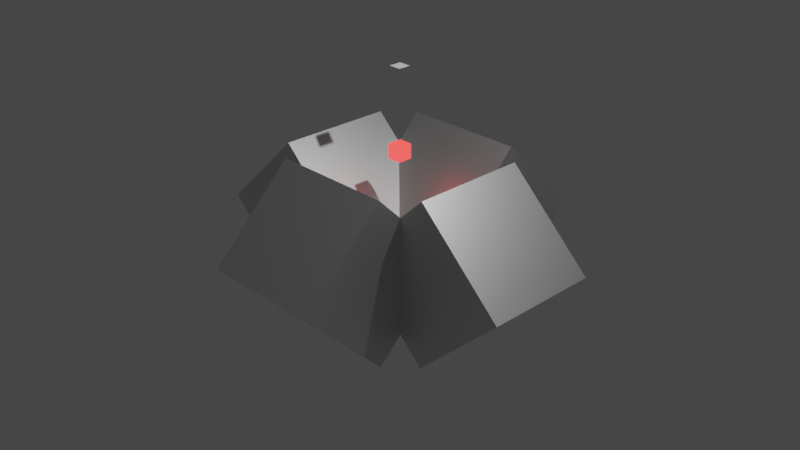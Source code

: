 # Source: fsim_2.blend  (saved by Blender 2.82.7; exported with 4.5.12 LTS)
import bpy
from mathutils import Matrix  # noqa: F401  (used for matrix-valued properties, if any)

bpy.ops.wm.read_factory_settings(use_empty=True)
scene = bpy.context.scene
scene.name = 'Scene'

# ---- collections
col_collection = bpy.data.collections.new('Collection'); scene.collection.children.link(col_collection)

# ---- materials (node trees are filled in below, after node groups)
mat_particle = bpy.data.materials.new('particle')
mat_particle.surface_render_method = 'BLENDED'
mat_particle.blend_method = 'BLEND'
mat_particle.use_transparency_overlap = False
mat_particle.show_transparent_back = False
mat_particle.use_transparent_shadow = False
mat_particle.use_raytrace_refraction = True
mat_particle.use_screen_refraction = True
mat_particle.thickness_mode = 'SLAB'
mat_obstacle = bpy.data.materials.new('obstacle')
mat_obstacle.use_transparent_shadow = False
mat_cup = bpy.data.materials.new('cup')
mat_cup.use_transparent_shadow = False

# ---- material node trees
mat_particle.use_nodes = True; mat_particle.node_tree.nodes.clear()
_N = mat_particle.node_tree.nodes; _L = mat_particle.node_tree.links
n0 = _N.new('ShaderNodeOutputMaterial'); n0.name = 'Material Output'; n0.location = (300, 300)
n1 = _N.new('ShaderNodeBsdfPrincipled'); n1.name = 'Principled BSDF'; n1.location = (10, 300)
n1.distribution = 'GGX'
n1.subsurface_method = 'BURLEY'
n1.inputs[0].default_value = (0.09854, 0.4936, 0.8, 1.0)
n1.inputs[2].default_value = 0.0
n1.inputs[3].default_value = 1.333
n1.inputs[18].default_value = 1.0
n1.inputs[27].default_value = (0.0, 0.0, 0.0, 1.0)
n1.inputs[28].default_value = 1.0
_L.new(n1.outputs[0], n0.inputs[0])
n0.is_active_output = True
mat_obstacle.use_nodes = True; mat_obstacle.node_tree.nodes.clear()
_N = mat_obstacle.node_tree.nodes; _L = mat_obstacle.node_tree.links
n0 = _N.new('ShaderNodeOutputMaterial'); n0.name = 'Material Output'; n0.location = (300, 300)
n1 = _N.new('ShaderNodeEmission'); n1.name = 'Emission'; n1.location = (10, 300)
n1.inputs[0].default_value = (1.0, 0.04041, 0.0375, 1.0)
n1.inputs[1].default_value = 3.0
_L.new(n1.outputs[0], n0.inputs[0])
n0.is_active_output = True
mat_cup.use_nodes = True; mat_cup.node_tree.nodes.clear()
_N = mat_cup.node_tree.nodes; _L = mat_cup.node_tree.links
n0 = _N.new('ShaderNodeOutputMaterial'); n0.name = 'Material Output'; n0.location = (300, 300)
n1 = _N.new('ShaderNodeBsdfPrincipled'); n1.name = 'Principled BSDF'; n1.location = (10, 300)
n1.distribution = 'GGX'
n1.subsurface_method = 'BURLEY'
n1.inputs[1].default_value = 1.0
n1.inputs[3].default_value = 1.45
n1.inputs[27].default_value = (0.0, 0.0, 0.0, 1.0)
n1.inputs[28].default_value = 1.0
_L.new(n1.outputs[0], n0.inputs[0])
n0.is_active_output = True

# ---- world
world_world = bpy.data.worlds.new('World'); scene.world = world_world
world_world.use_nodes = True; world_world.node_tree.nodes.clear()
_N = world_world.node_tree.nodes; _L = world_world.node_tree.links
n0 = _N.new('ShaderNodeOutputWorld'); n0.name = 'World Output'; n0.location = (300, 300)
n1 = _N.new('ShaderNodeBackground'); n1.name = 'Background'; n1.location = (10, 300)
n1.inputs[0].default_value = (0.05088, 0.05088, 0.05088, 1.0)
_L.new(n1.outputs[0], n0.inputs[0])
n0.is_active_output = True
world_world.color = (0.05088, 0.05088, 0.05088)
world_world.use_sun_shadow = False
world_world.sun_shadow_jitter_overblur = 0.0

# ---- cameras
cam_camera = bpy.data.cameras.new('Camera')
cam_camera.clip_end = 100.0
cam_camera.ortho_scale = 7.314

# ---- lights
light_light = bpy.data.lights.new('Light', 'POINT')
light_light.transmission_factor = 0.0
light_light.energy = 1000.0
light_light.shadow_soft_size = 0.1
light_light.shadow_maximum_resolution = 0.006
light_light.use_absolute_resolution = True

# ---- meshes
me_cube = bpy.data.meshes.new('Cube')
me_cube.from_pydata([(1.0, 1.0, 1.0), (1.0, 1.0, -1.0), (1.0, -1.0, 1.0), (1.0, -1.0, -1.0), (-1.0, 1.0, 1.0), (-1.0, 1.0, -1.0), (-1.0, -1.0, 1.0), (-1.0, -1.0, -1.0)], [], [(0, 4, 6, 2), (3, 2, 6, 7), (7, 6, 4, 5), (5, 1, 3, 7), (1, 0, 2, 3), (5, 4, 0, 1)])
_uv = me_cube.uv_layers.new(name='UVMap')
_uv.uv.foreach_set('vector', [0.625, 0.5, 0.875, 0.5, 0.875, 0.75, 0.625, 0.75, 0.375, 0.75, 0.625, 0.75, 0.625, 1.0, 0.375, 1.0, 0.375, 0.0, 0.625, 0.0, 0.625, 0.25, 0.375, 0.25, 0.125, 0.5, 0.375, 0.5, 0.375, 0.75, 0.125, 0.75, 0.375, 0.5, 0.625, 0.5, 0.625, 0.75, 0.375, 0.75, 0.375, 0.25, 0.625, 0.25, 0.625, 0.5, 0.375, 0.5])
me_cube.materials.append(mat_particle)
me_cube.use_remesh_preserve_volume = False
me_cube.use_remesh_preserve_attributes = False
me_cube.use_mirror_vertex_groups = False
me_cube.update()
me_cube_002 = bpy.data.meshes.new('Cube.002')
me_cube_002.from_pydata([(-1.0, -1.0, -1.0), (-1.0, -1.0, 1.0), (-1.0, 1.0, -1.0), (-1.0, 1.0, 1.0), (1.0, -1.0, -1.0), (1.0, -1.0, 1.0), (1.0, 1.0, -1.0), (1.0, 1.0, 1.0)], [], [(0, 1, 3, 2), (2, 3, 7, 6), (6, 7, 5, 4), (4, 5, 1, 0), (2, 6, 4, 0), (7, 3, 1, 5)])
_uv = me_cube_002.uv_layers.new(name='UVMap')
_uv.uv.foreach_set('vector', [0.375, 0.0, 0.625, 0.0, 0.625, 0.25, 0.375, 0.25, 0.375, 0.25, 0.625, 0.25, 0.625, 0.5, 0.375, 0.5, 0.375, 0.5, 0.625, 0.5, 0.625, 0.75, 0.375, 0.75, 0.375, 0.75, 0.625, 0.75, 0.625, 1.0, 0.375, 1.0, 0.125, 0.5, 0.375, 0.5, 0.375, 0.75, 0.125, 0.75, 0.625, 0.5, 0.875, 0.5, 0.875, 0.75, 0.625, 0.75])
me_cube_002.materials.append(mat_obstacle)
me_cube_002.use_remesh_fix_poles = True
me_cube_002.use_remesh_preserve_attributes = False
me_cube_002.use_mirror_vertex_groups = False
me_cube_002.update()
me_cube_003 = bpy.data.meshes.new('Cube.003')
me_cube_003.from_pydata([(1.414, -1.707, -0.2929), (2.828, -0.7071, 0.7071), (1.414, 0.2929, 1.707), (1.414, -0.2929, -1.707), (2.828, 0.7071, -0.7071), (1.414, 1.707, 0.2929), (-1.427, -1.707, -0.2929), (-2.841, -0.7071, 0.7071), (-1.427, 0.2929, 1.707), (-1.427, -0.2929, -1.707), (-2.841, 0.7071, -0.7071), (-1.427, 1.707, 0.2929), (-1.0, -2.0, 0.0), (-1.0, -2.0, 2.0), (-1.0, -1.192e-07, 2.0), (1.0, -2.0, 0.0), (1.0, -2.0, 2.0), (1.0, -1.192e-07, 2.0), (-1.0, 0.008914, -2.009), (-1.0, 2.009, -2.009), (-1.0, 2.009, -0.008914), (1.0, 0.008914, -2.009), (1.0, 2.009, -2.009), (1.0, 2.009, -0.008914), (1.0, -1.414, -1.192e-07), (1.0, -1.192e-07, 1.414), (8.429e-08, -2.384e-07, 0.0), (8.374e-08, 0.008914, -0.008914), (0.9874, 1.405, -0.008914), (0.9874, 0.008914, -1.405), (1.0, 0.008914, -1.405), (1.0, 1.405, -0.008914), (-1.0, -0.008914, 1.405), (-1.0, -1.192e-07, 1.396), (-0.01261, -1.192e-07, -1.192e-07), (-0.01261, 0.008914, -0.008914), (-1.0, -1.405, 0.008914), (-1.0, -1.396, 0.0), (-1.0, 1.405, -0.008914), (-1.0, 0.008914, -1.405)], [], [(0, 1, 2, 25, 24), (3, 4, 1, 0), (5, 2, 1, 4), (6, 36, 32, 8, 7), (9, 6, 7, 10), (11, 10, 7, 8), (12, 13, 14, 33, 32, 36, 37), (15, 16, 13, 12), (17, 14, 13, 16), (18, 39, 38, 20, 19), (21, 18, 19, 22), (23, 22, 19, 20), (29, 30, 31, 28, 5, 4, 3), (32, 33, 34, 35, 38, 11, 8), (31, 30, 21, 22, 23), (38, 39, 9, 10, 11), (34, 37, 36, 6, 9, 39, 35), (35, 39, 18, 21, 30, 29, 27), (24, 25, 17, 16, 15), (38, 35, 27, 28, 31, 23, 20), (37, 34, 26, 24, 15, 12), (34, 33, 14, 17, 25, 26), (26, 25, 2, 5, 28, 27), (24, 26, 27, 29, 3, 0)])
_uv = me_cube_003.uv_layers.new(name='UVMap')
_uv.uv.foreach_set('vector', [0.375, 0.0, 0.625, 0.0, 0.625, 0.25, 0.5518, 0.25, 0.375, 0.07322, 0.375, 0.75, 0.625, 0.75, 0.625, 1.0, 0.375, 1.0, 0.625, 0.5, 0.875, 0.5, 0.875, 0.75, 0.625, 0.75, 0.375, 0.0, 0.375, 0.07545, 0.5495, 0.25, 0.625, 0.25, 0.625, 0.0, 0.375, 0.75, 0.375, 1.0, 0.625, 1.0, 0.625, 0.75, 0.625, 0.5, 0.625, 0.75, 0.875, 0.75, 0.875, 0.5, 0.375, 0.0, 0.625, 0.0, 0.625, 0.25, 0.5495, 0.25, 0.5507, 0.2489, 0.3761, 0.07434, 0.375, 0.07545, 0.375, 0.75, 0.625, 0.75, 0.625, 1.0, 0.375, 1.0, 0.625, 0.5, 0.875, 0.5, 0.875, 0.75, 0.625, 0.75, 0.375, 0.0, 0.375, 0.07545, 0.5495, 0.25, 0.625, 0.25, 0.625, 0.0, 0.375, 0.75, 0.375, 1.0, 0.625, 1.0, 0.625, 0.75, 0.625, 0.5, 0.625, 0.75, 0.875, 0.75, 0.875, 0.5, 0.375, 0.6745, 0.3761, 0.6757, 0.5507, 0.5011, 0.5495, 0.5, 0.625, 0.5, 0.625, 0.75, 0.375, 0.75, 0.5495, 0.25, 0.5495, 0.2516, 0.375, 0.375, 0.375, 0.3766, 0.5495, 0.5, 0.625, 0.5, 0.625, 0.25, 0.5495, 0.5, 0.375, 0.6745, 0.375, 0.75, 0.625, 0.75, 0.625, 0.5, 0.5495, 0.5, 0.375, 0.6745, 0.375, 0.75, 0.625, 0.75, 0.625, 0.5, 0.25, 0.5, 0.1266, 0.6745, 0.125, 0.6745, 0.125, 0.75, 0.375, 0.75, 0.375, 0.6745, 0.2516, 0.5, 0.2484, 0.5, 0.125, 0.6745, 0.125, 0.75, 0.375, 0.75, 0.375, 0.6745, 0.3734, 0.6745, 0.25, 0.5, 0.375, 0.6768, 0.5518, 0.5, 0.625, 0.5, 0.625, 0.75, 0.375, 0.75, 0.5495, 0.25, 0.375, 0.3734, 0.375, 0.375, 0.5495, 0.4984, 0.5495, 0.5, 0.625, 0.5, 0.625, 0.25, 0.125, 0.6745, 0.2484, 0.5, 0.25, 0.5, 0.375, 0.6768, 0.375, 0.75, 0.125, 0.75, 0.375, 0.3734, 0.5495, 0.25, 0.625, 0.25, 0.625, 0.5, 0.5518, 0.5, 0.375, 0.375, 0.375, 0.375, 0.5518, 0.25, 0.625, 0.25, 0.625, 0.5, 0.5495, 0.5, 0.375, 0.3766, 0.125, 0.6768, 0.25, 0.5, 0.2516, 0.5, 0.375, 0.6745, 0.375, 0.75, 0.125, 0.75])
me_cube_003.materials.append(mat_cup)
me_cube_003.use_remesh_fix_poles = True
me_cube_003.use_remesh_preserve_attributes = False
me_cube_003.use_mirror_vertex_groups = False
me_cube_003.update()
me_plane = bpy.data.meshes.new('Plane')
me_plane.from_pydata([(-1.0, -1.0, 0.0), (1.0, -1.0, 0.0), (-1.0, 1.0, 0.0), (1.0, 1.0, 0.0)], [], [(0, 1, 3, 2)])
_uv = me_plane.uv_layers.new(name='UVMap')
_uv.uv.foreach_set('vector', [0.0, 0.0, 1.0, 0.0, 1.0, 1.0, 0.0, 1.0])
me_plane.use_remesh_fix_poles = True
me_plane.use_remesh_preserve_attributes = False
me_plane.use_mirror_vertex_groups = False
me_plane.update()

# ---- objects
ob_domain = bpy.data.objects.new('domain', me_cube)
ob_light = bpy.data.objects.new('Light', light_light)
ob_camera = bpy.data.objects.new('Camera', cam_camera)
ob_obstacle = bpy.data.objects.new('obstacle', me_cube_002)
ob_holder = bpy.data.objects.new('holder', me_cube_003)
ob_origin = bpy.data.objects.new('origin', None)
ob_plane = bpy.data.objects.new('Plane', me_plane)

# ---- transforms, parenting, visibility, modifiers, constraints
ob_domain.location = (0.0, 0.0, 0.0)
ob_domain.scale = (4.128, 4.128, 2.668)
ob_domain.lock_rotations_4d = False
ob_domain.empty_display_type = 'ARROWS'
ob_domain.display_type = 'BOUNDS'
ob_domain.lineart.crease_threshold = 0.0
_m = ob_domain.modifiers.new('Fluid', 'FLUID')
_m.fluid_type = 'DOMAIN'
_m = ob_domain.modifiers.new('Liquid Particle System', 'PARTICLE_SYSTEM')
ob_light.location = (4.076, 1.005, 5.904)
ob_light.rotation_euler = (0.6503, 0.05522, 1.866)
ob_light.lock_rotations_4d = False
ob_light.empty_display_type = 'ARROWS'
ob_light.color = (0.0, 0.0, 0.0, 0.0)
ob_light.lineart.crease_threshold = 0.0
ob_camera.location = (12.63, -12.15, 7.456)
ob_camera.rotation_euler = (1.102, 1.424e-07, 0.8045)
ob_camera.lock_rotations_4d = False
ob_camera.empty_display_type = 'ARROWS'
ob_camera.color = (0.0, 0.0, 0.0, 0.0)
ob_camera.display_type = 'WIRE'
ob_camera.lineart.crease_threshold = 0.0
ob_obstacle.location = (0.0, 0.0, 0.0)
ob_obstacle.scale = (0.1352, 0.1352, 0.1352)
ob_obstacle.lineart.crease_threshold = 0.0
_m = ob_obstacle.modifiers.new('Fluid', 'FLUID')
_m.fluid_type = 'EFFECTOR'
ob_holder.location = (0.0, -0.00388, -1.582)
ob_holder.rotation_euler = (0.7854, -0.0, 0.0)
ob_holder.scale = (1.16, 1.1, 1.1)
ob_holder.lineart.crease_threshold = 0.0
_m = ob_holder.modifiers.new('Fluid', 'FLUID')
_m.fluid_type = 'EFFECTOR'
ob_origin.location = (0.0, 0.0, 0.0)
ob_origin.lineart.crease_threshold = 0.0
ob_plane.location = (0.0, 0.0, 1.526)
ob_plane.scale = (0.1171, 0.1171, 0.1171)
ob_plane.lineart.crease_threshold = 0.0
_m = ob_plane.modifiers.new('Fluid', 'FLUID')
_m.fluid_type = 'FLOW'

# ---- collection membership
col_collection.objects.link(ob_domain)
col_collection.objects.link(ob_light)
col_collection.objects.link(ob_camera)
col_collection.objects.link(ob_obstacle)
col_collection.objects.link(ob_holder)
col_collection.objects.link(ob_origin)
col_collection.objects.link(ob_plane)

# ---- scene / render settings (as saved in the file)
scene.camera = ob_camera
scene.frame_start = 1; scene.frame_end = 50; scene.frame_set(24)
scene.render.engine = 'BLENDER_EEVEE_NEXT'
scene.render.image_settings.file_format = 'FFMPEG'
scene.render.image_settings.color_mode = 'RGB'
scene.render.resolution_percentage = 50
scene.cycles.use_denoising = False
scene.cycles.samples = 128
scene.cycles.sampling_pattern = 'TABULATED_SOBOL'
scene.cycles.use_adaptive_sampling = False
scene.cycles.use_light_tree = False
scene.eevee.use_gtao = True
scene.eevee.use_raytracing = True
scene.view_settings.view_transform = 'Filmic'
bpy.context.view_layer.update()
